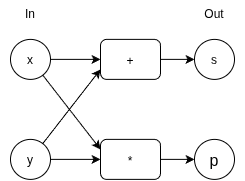

The diagram above was exported from draw.io. Its source (the exported page's mxGraphModel, read from the mxfile embedded in the PNG):
<mxGraphModel dx="673" dy="359" grid="1" gridSize="10" guides="1" tooltips="1" connect="1" arrows="1" fold="1" page="1" pageScale="1" pageWidth="827" pageHeight="1169" math="0" shadow="0">
  <root>
    <mxCell id="0" />
    <mxCell id="1" parent="0" />
    <mxCell id="QcUvkQKNdxvXY5a16p-u-2" parent="1" style="ellipse;whiteSpace=wrap;html=1;shapeInside=1;aspect=fixed;fontSize=12;" value="x" vertex="1">
      <mxGeometry height="40" width="40" x="240" y="270" as="geometry" />
    </mxCell>
    <mxCell id="QcUvkQKNdxvXY5a16p-u-3" parent="1" style="ellipse;whiteSpace=wrap;html=1;shapeInside=1;aspect=fixed;fontSize=12;" value="y" vertex="1">
      <mxGeometry height="40" width="40" x="240" y="370" as="geometry" />
    </mxCell>
    <mxCell id="QcUvkQKNdxvXY5a16p-u-4" parent="1" style="rounded=1;whiteSpace=wrap;html=1;fontSize=18;" value="&lt;font style=&quot;font-size: 12px;&quot;&gt;+&lt;/font&gt;" vertex="1">
      <mxGeometry height="40" width="60" x="330" y="270" as="geometry" />
    </mxCell>
    <mxCell id="QcUvkQKNdxvXY5a16p-u-5" parent="1" style="rounded=1;whiteSpace=wrap;html=1;fontSize=18;" value="&lt;font style=&quot;font-size: 12px;&quot;&gt;*&lt;/font&gt;" vertex="1">
      <mxGeometry height="40" width="60" x="330" y="370" as="geometry" />
    </mxCell>
    <mxCell id="QcUvkQKNdxvXY5a16p-u-8" edge="1" parent="1" source="QcUvkQKNdxvXY5a16p-u-2" style="endArrow=classic;html=1;rounded=0;fontSize=18;" target="QcUvkQKNdxvXY5a16p-u-4" value="">
      <mxGeometry height="50" relative="1" width="50" as="geometry">
        <mxPoint x="350" y="220" as="sourcePoint" />
        <mxPoint x="400" y="170" as="targetPoint" />
      </mxGeometry>
    </mxCell>
    <mxCell id="QcUvkQKNdxvXY5a16p-u-9" edge="1" parent="1" source="QcUvkQKNdxvXY5a16p-u-2" style="endArrow=classic;html=1;rounded=0;entryX=0;entryY=0.25;entryDx=0;entryDy=0;fontSize=18;" target="QcUvkQKNdxvXY5a16p-u-5" value="">
      <mxGeometry height="50" relative="1" width="50" as="geometry">
        <mxPoint x="309" y="267" as="sourcePoint" />
        <mxPoint x="430" y="289" as="targetPoint" />
      </mxGeometry>
    </mxCell>
    <mxCell id="QcUvkQKNdxvXY5a16p-u-10" edge="1" parent="1" source="QcUvkQKNdxvXY5a16p-u-3" style="endArrow=classic;html=1;rounded=0;entryX=0;entryY=0.75;entryDx=0;entryDy=0;fontSize=18;" target="QcUvkQKNdxvXY5a16p-u-4" value="">
      <mxGeometry height="50" relative="1" width="50" as="geometry">
        <mxPoint x="304" y="282" as="sourcePoint" />
        <mxPoint x="443" y="370" as="targetPoint" />
      </mxGeometry>
    </mxCell>
    <mxCell id="QcUvkQKNdxvXY5a16p-u-11" edge="1" parent="1" source="QcUvkQKNdxvXY5a16p-u-3" style="endArrow=classic;html=1;rounded=0;fontSize=18;" target="QcUvkQKNdxvXY5a16p-u-5" value="">
      <mxGeometry height="50" relative="1" width="50" as="geometry">
        <mxPoint x="305" y="401" as="sourcePoint" />
        <mxPoint x="435" y="330" as="targetPoint" />
      </mxGeometry>
    </mxCell>
    <mxCell id="QcUvkQKNdxvXY5a16p-u-14" parent="1" style="ellipse;whiteSpace=wrap;html=1;shapeInside=1;aspect=fixed;fontSize=12;" value="s" vertex="1">
      <mxGeometry height="40" width="40" x="424" y="270" as="geometry" />
    </mxCell>
    <mxCell id="QcUvkQKNdxvXY5a16p-u-15" parent="1" style="ellipse;whiteSpace=wrap;html=1;shapeInside=1;aspect=fixed;fontSize=16;" value="p" vertex="1">
      <mxGeometry height="40" width="40" x="424" y="370" as="geometry" />
    </mxCell>
    <mxCell id="QcUvkQKNdxvXY5a16p-u-16" edge="1" parent="1" source="QcUvkQKNdxvXY5a16p-u-4" style="endArrow=classic;html=1;rounded=0;" target="QcUvkQKNdxvXY5a16p-u-14" value="">
      <mxGeometry height="50" relative="1" width="50" as="geometry">
        <mxPoint x="540" y="180" as="sourcePoint" />
        <mxPoint x="590" y="130" as="targetPoint" />
      </mxGeometry>
    </mxCell>
    <mxCell id="QcUvkQKNdxvXY5a16p-u-17" edge="1" parent="1" source="QcUvkQKNdxvXY5a16p-u-5" style="endArrow=classic;html=1;rounded=0;" target="QcUvkQKNdxvXY5a16p-u-15" value="">
      <mxGeometry height="50" relative="1" width="50" as="geometry">
        <mxPoint x="490" y="300" as="sourcePoint" />
        <mxPoint x="550" y="300" as="targetPoint" />
      </mxGeometry>
    </mxCell>
    <mxCell id="QcUvkQKNdxvXY5a16p-u-18" parent="1" style="text;html=1;whiteSpace=wrap;strokeColor=none;fillColor=none;align=center;verticalAlign=middle;rounded=0;fontSize=12;" value="In" vertex="1">
      <mxGeometry height="30" width="60" x="230" y="230" as="geometry" />
    </mxCell>
    <mxCell id="QcUvkQKNdxvXY5a16p-u-19" parent="1" style="text;html=1;whiteSpace=wrap;strokeColor=none;fillColor=none;align=center;verticalAlign=middle;rounded=0;fontSize=12;" value="Out" vertex="1">
      <mxGeometry height="30" width="60" x="414" y="230" as="geometry" />
    </mxCell>
  </root>
</mxGraphModel>